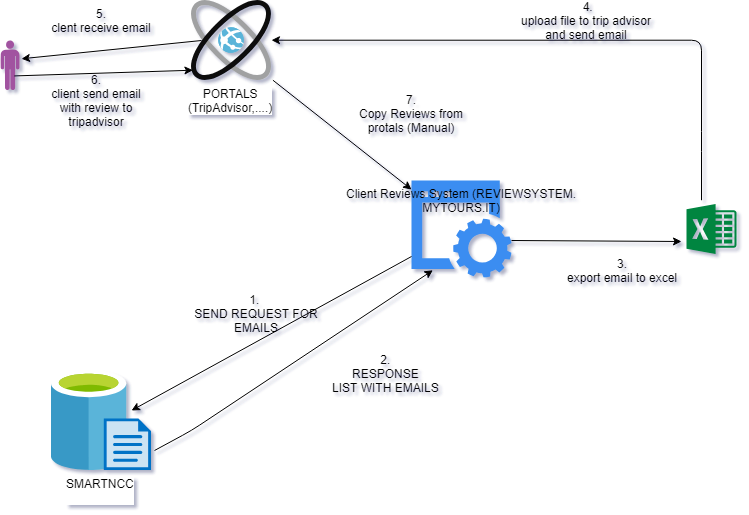

The diagram above was exported from draw.io. Its source (the exported page's mxGraphModel, read from the mxfile embedded in the PNG):
<mxGraphModel dx="1200" dy="636" grid="1" gridSize="10" guides="1" tooltips="1" connect="1" arrows="1" fold="1" page="1" pageScale="1" pageWidth="850" pageHeight="1100" math="0" shadow="1">
  <root>
    <mxCell id="0" />
    <mxCell id="1" parent="0" />
    <mxCell id="vL4mz2mjY68eXNAKDQTz-1" value="PORTALS&lt;br&gt;(TripAdvisor,....)&lt;br&gt;" style="aspect=fixed;html=1;perimeter=none;align=center;shadow=0;dashed=0;image;fontSize=12;image=img/lib/mscae/WebsitePower.svg;" vertex="1" parent="1">
      <mxGeometry x="270" y="20" width="80" height="80" as="geometry" />
    </mxCell>
    <mxCell id="vL4mz2mjY68eXNAKDQTz-2" value="Client Reviews System (REVIEWSYSTEM.&lt;br&gt;MYTOURS.IT)" style="html=1;aspect=fixed;strokeColor=none;shadow=0;align=center;verticalAlign=top;fillColor=#3B8DF1;shape=mxgraph.gcp2.website" vertex="1" parent="1">
      <mxGeometry x="490" y="200" width="100" height="97" as="geometry" />
    </mxCell>
    <mxCell id="vL4mz2mjY68eXNAKDQTz-8" value="SMARTNCC&lt;br&gt;&lt;br&gt;" style="aspect=fixed;html=1;perimeter=none;align=center;shadow=0;dashed=0;image;fontSize=12;image=img/lib/mscae/ContentManagementSystem.svg;" vertex="1" parent="1">
      <mxGeometry x="130" y="390" width="100" height="100" as="geometry" />
    </mxCell>
    <mxCell id="vL4mz2mjY68eXNAKDQTz-11" value="" style="endArrow=classic;html=1;" edge="1" parent="1" source="vL4mz2mjY68eXNAKDQTz-2">
      <mxGeometry width="50" height="50" relative="1" as="geometry">
        <mxPoint x="490" y="320" as="sourcePoint" />
        <mxPoint x="210" y="430" as="targetPoint" />
        <Array as="points" />
      </mxGeometry>
    </mxCell>
    <mxCell id="vL4mz2mjY68eXNAKDQTz-12" value="" style="endArrow=classic;html=1;entryX=0.22;entryY=0.928;entryDx=0;entryDy=0;entryPerimeter=0;" edge="1" parent="1" target="vL4mz2mjY68eXNAKDQTz-2">
      <mxGeometry width="50" height="50" relative="1" as="geometry">
        <mxPoint x="233" y="470" as="sourcePoint" />
        <mxPoint x="560" y="290" as="targetPoint" />
        <Array as="points">
          <mxPoint x="270" y="450" />
        </Array>
      </mxGeometry>
    </mxCell>
    <mxCell id="vL4mz2mjY68eXNAKDQTz-13" value="1. &lt;br&gt;SEND REQUEST FOR EMAILS&lt;br&gt;&lt;br&gt;" style="text;html=1;strokeColor=none;fillColor=none;align=center;verticalAlign=middle;whiteSpace=wrap;rounded=0;" vertex="1" parent="1">
      <mxGeometry x="270" y="330" width="130" height="20" as="geometry" />
    </mxCell>
    <mxCell id="vL4mz2mjY68eXNAKDQTz-14" value="2. &lt;br&gt;RESPONSE &lt;br&gt;LIST WITH EMAILS&amp;nbsp;&lt;br&gt;&lt;br&gt;" style="text;html=1;strokeColor=none;fillColor=none;align=center;verticalAlign=middle;whiteSpace=wrap;rounded=0;" vertex="1" parent="1">
      <mxGeometry x="390" y="390" width="150" height="20" as="geometry" />
    </mxCell>
    <mxCell id="vL4mz2mjY68eXNAKDQTz-16" value="" style="endArrow=classic;html=1;exitX=1.025;exitY=1;exitDx=0;exitDy=0;exitPerimeter=0;" edge="1" parent="1" source="vL4mz2mjY68eXNAKDQTz-1" target="vL4mz2mjY68eXNAKDQTz-2">
      <mxGeometry width="50" height="50" relative="1" as="geometry">
        <mxPoint x="300" y="200" as="sourcePoint" />
        <mxPoint x="350" y="150" as="targetPoint" />
      </mxGeometry>
    </mxCell>
    <mxCell id="vL4mz2mjY68eXNAKDQTz-17" value="7.&lt;br&gt;Copy Reviews from protals (Manual)&lt;br&gt;&lt;br&gt;" style="text;html=1;strokeColor=none;fillColor=none;align=center;verticalAlign=middle;whiteSpace=wrap;rounded=0;" vertex="1" parent="1">
      <mxGeometry x="424.5" y="130" width="130" height="20" as="geometry" />
    </mxCell>
    <mxCell id="vL4mz2mjY68eXNAKDQTz-18" value="" style="verticalLabelPosition=bottom;html=1;fillColor=#A153A0;verticalAlign=top;align=center;shape=mxgraph.cisco_safe.design.actor_2;" vertex="1" parent="1">
      <mxGeometry x="79" y="60" width="19" height="50" as="geometry" />
    </mxCell>
    <mxCell id="vL4mz2mjY68eXNAKDQTz-20" value="" style="shadow=0;dashed=0;strokeColor=none;html=1;labelPosition=center;verticalLabelPosition=bottom;verticalAlign=top;align=center;shape=mxgraph.mscae.other.excel;fillColor=#008540;" vertex="1" parent="1">
      <mxGeometry x="765" y="223.5" width="50" height="50" as="geometry" />
    </mxCell>
    <mxCell id="vL4mz2mjY68eXNAKDQTz-21" value="" style="endArrow=classic;html=1;" edge="1" parent="1">
      <mxGeometry width="50" height="50" relative="1" as="geometry">
        <mxPoint x="590" y="260" as="sourcePoint" />
        <mxPoint x="760" y="261" as="targetPoint" />
      </mxGeometry>
    </mxCell>
    <mxCell id="vL4mz2mjY68eXNAKDQTz-22" value="&lt;font style=&quot;font-size: 12px&quot;&gt;3.&lt;br&gt;export email to excel&lt;br&gt;&lt;/font&gt;&lt;br&gt;" style="text;html=1;strokeColor=none;fillColor=none;align=center;verticalAlign=middle;whiteSpace=wrap;rounded=0;" vertex="1" parent="1">
      <mxGeometry x="635" y="274" width="130" height="46" as="geometry" />
    </mxCell>
    <mxCell id="vL4mz2mjY68eXNAKDQTz-23" value="" style="edgeStyle=segmentEdgeStyle;endArrow=classic;html=1;" edge="1" parent="1">
      <mxGeometry width="50" height="50" relative="1" as="geometry">
        <mxPoint x="780" y="220" as="sourcePoint" />
        <mxPoint x="350" y="60" as="targetPoint" />
        <Array as="points">
          <mxPoint x="780" y="161" />
          <mxPoint x="780" y="60" />
        </Array>
      </mxGeometry>
    </mxCell>
    <mxCell id="vL4mz2mjY68eXNAKDQTz-25" value="&amp;nbsp;4.&lt;br&gt;upload file to trip advisor and send email&lt;br&gt;" style="text;html=1;strokeColor=none;fillColor=none;align=center;verticalAlign=middle;whiteSpace=wrap;rounded=0;" vertex="1" parent="1">
      <mxGeometry x="590" y="30" width="150" height="20" as="geometry" />
    </mxCell>
    <mxCell id="vL4mz2mjY68eXNAKDQTz-27" value="" style="endArrow=classic;html=1;entryX=1.105;entryY=0.366;entryDx=0;entryDy=0;entryPerimeter=0;" edge="1" parent="1" target="vL4mz2mjY68eXNAKDQTz-18">
      <mxGeometry width="50" height="50" relative="1" as="geometry">
        <mxPoint x="280" y="60" as="sourcePoint" />
        <mxPoint x="220" y="60" as="targetPoint" />
      </mxGeometry>
    </mxCell>
    <mxCell id="vL4mz2mjY68eXNAKDQTz-28" value="" style="endArrow=classic;html=1;exitX=0.729;exitY=0.709;exitDx=0;exitDy=0;exitPerimeter=0;entryX=0.018;entryY=0.871;entryDx=0;entryDy=0;entryPerimeter=0;" edge="1" parent="1" source="vL4mz2mjY68eXNAKDQTz-18" target="vL4mz2mjY68eXNAKDQTz-1">
      <mxGeometry width="50" height="50" relative="1" as="geometry">
        <mxPoint x="170" y="140" as="sourcePoint" />
        <mxPoint x="220" y="90" as="targetPoint" />
      </mxGeometry>
    </mxCell>
    <mxCell id="vL4mz2mjY68eXNAKDQTz-29" value="5.&lt;br&gt;clent receive email" style="text;html=1;strokeColor=none;fillColor=none;align=center;verticalAlign=middle;whiteSpace=wrap;rounded=0;" vertex="1" parent="1">
      <mxGeometry x="120" y="30" width="120" height="20" as="geometry" />
    </mxCell>
    <mxCell id="vL4mz2mjY68eXNAKDQTz-30" value="6.&lt;br&gt;client send email with review to tripadvisor&lt;br&gt;" style="text;html=1;strokeColor=none;fillColor=none;align=center;verticalAlign=middle;whiteSpace=wrap;rounded=0;" vertex="1" parent="1">
      <mxGeometry x="120" y="110" width="110" height="20" as="geometry" />
    </mxCell>
  </root>
</mxGraphModel>